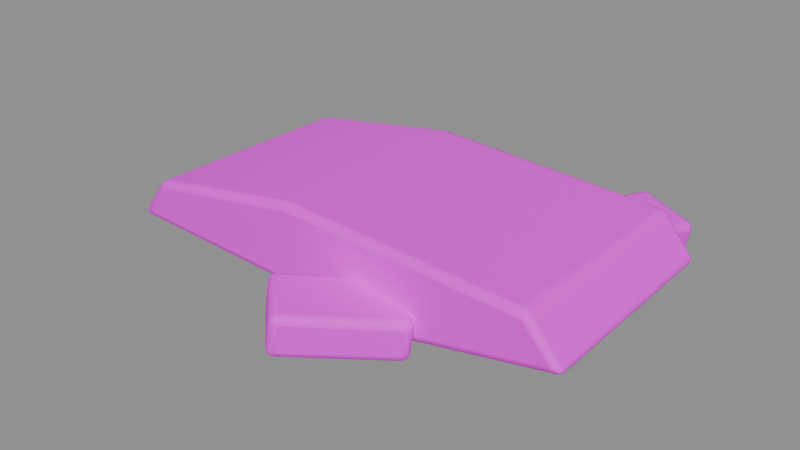 # Source: deep_debris.blend  (saved by Blender 5.3.31; exported with 4.5.12 LTS)
import bpy
from mathutils import Matrix  # noqa: F401  (used for matrix-valued properties, if any)

bpy.ops.wm.read_factory_settings(use_empty=True)
scene = bpy.context.scene
scene.name = 'Asset | deep_debris'

# ---- collections
col_master___deep_debris = bpy.data.collections.new('MASTER | deep_debris'); scene.collection.children.link(col_master___deep_debris)

# ---- images (referenced by path relative to the original .blend; pixels are not part of the script)
import os
ASSET_DIR = os.environ.get("B2B_ASSET_DIR", "")  # directory of the original .blend (textures are referenced by path, not embedded)
HERE = os.path.dirname(os.path.abspath(__file__))  # packed textures are extracted next to this script under _unpacked/

def load_image(name, relpath, width, height, colorspace="sRGB"):
    """Load a texture the original file referenced (path relative to the .blend, or extracted next to this script)."""
    p = next((c for c in (os.path.join(HERE, relpath), os.path.join(ASSET_DIR, relpath)) if relpath and os.path.exists(c)), "")
    if p:
        img = bpy.data.images.load(p, check_existing=True)
        img.name = name
    else:  # same state as the original file: an image datablock whose file is absent (Cycles renders it pink)
        img = bpy.data.images.new(name, width, height)
        img.source = "FILE"
        img.filepath = "//" + (relpath or name)
    img.colorspace_settings.name = colorspace
    return img
img_sea_cabin_timber_8x8_512_png = load_image('sea_cabin_timber_8x8_512.png', 'sea_cabin_timber_8x8_512.png', 1024, 1024, 'sRGB')

# ---- materials (node trees are filled in below, after node groups)
mat_sea_matte = bpy.data.materials.new('SEA_Matte')
mat_sea_matte.roughness = 0.74

# ---- material node trees
mat_sea_matte.use_nodes = True; mat_sea_matte.node_tree.nodes.clear()
_N = mat_sea_matte.node_tree.nodes; _L = mat_sea_matte.node_tree.links
n0 = _N.new('ShaderNodeBsdfPrincipled'); n0.name = 'Principled BSDF'; n0.location = (-200, 100)
n0.inputs[2].default_value = 0.74
n0.inputs[10].default_value = 0.005
n1 = _N.new('ShaderNodeOutputMaterial'); n1.name = 'Material Output'; n1.location = (200, 100)
n2 = _N.new('ShaderNodeUVMap'); n2.name = 'UV Map'; n2.location = (0, 0)
n2.width = 160
n2.uv_map = 'PaletteUV'
n3 = _N.new('ShaderNodeTexImage'); n3.name = 'Image Texture'; n3.location = (0, 0)
n3.image = img_sea_cabin_timber_8x8_512_png
n3.interpolation = 'Closest'
_L.new(n0.outputs[0], n1.inputs[0])
_L.new(n2.outputs[0], n3.inputs[0])
_L.new(n3.outputs[0], n0.inputs[0])
n1.is_active_output = True

# ---- meshes
me_detached_reinforced_slab = bpy.data.meshes.new('Detached reinforced slab')
me_detached_reinforced_slab.from_pydata([(-1.305, -0.566, 0.1381), (0.455, -0.566, 0.06808), (1.305, -0.566, 0.2381), (1.115, -0.566, 0.4681), (-0.215, -0.566, 0.5281), (-1.125, -0.566, 0.3781), (-1.27, 0.654, 0.1424), (0.4442, 0.654, 0.07419), (1.272, 0.654, 0.2398), (1.087, 0.654, 0.4638), (-0.2084, 0.654, 0.5222), (-1.095, 0.654, 0.3761)], [], [(0, 1, 2, 3, 4, 5), (11, 10, 9, 8, 7, 6), (1, 0, 6, 7), (2, 1, 7, 8), (3, 2, 8, 9), (4, 3, 9, 10), (5, 4, 10, 11), (0, 5, 11, 6)])
me_detached_reinforced_slab.polygons.foreach_set('use_smooth', [True] * 8)
_uv = me_detached_reinforced_slab.uv_layers.new(name='PaletteUV')
_uv.uv.foreach_set('vector', [0.4725, 0.9375, 0.455, 0.9678, 0.42, 0.9678, 0.4025, 0.9375, 0.42, 0.9072, 0.455, 0.9072, 0.4725, 0.9375, 0.455, 0.9678, 0.42, 0.9678, 0.4025, 0.9375, 0.42, 0.9072, 0.455, 0.9072, 0.4725, 0.9375, 0.4375, 0.9725, 0.4025, 0.9375, 0.4375, 0.9025, 0.4725, 0.9375, 0.4375, 0.9725, 0.4025, 0.9375, 0.4375, 0.9025, 0.4725, 0.9375, 0.4375, 0.9725, 0.4025, 0.9375, 0.4375, 0.9025, 0.4725, 0.9375, 0.4375, 0.9725, 0.4025, 0.9375, 0.4375, 0.9025, 0.4725, 0.9375, 0.4375, 0.9725, 0.4025, 0.9375, 0.4375, 0.9025, 0.4725, 0.9375, 0.4375, 0.9725, 0.4025, 0.9375, 0.4375, 0.9025])
me_detached_reinforced_slab.materials.append(mat_sea_matte)
me_detached_reinforced_slab.update()
me_loose_masonry = bpy.data.meshes.new('Loose masonry')
me_loose_masonry.from_pydata([(-1.073, 0.4391, 0.09929), (-1.182, 0.7926, 0.09929), (-1.161, 0.7993, 0.2879), (-1.051, 0.4458, 0.2879), (-0.5903, 0.5925, 0.04022), (-0.6973, 0.9386, 0.04022), (-0.676, 0.9452, 0.2249), (-0.569, 0.5991, 0.2249)], [], [(3, 2, 1, 0), (4, 5, 6, 7), (0, 1, 5, 4), (1, 2, 6, 5), (2, 3, 7, 6), (3, 0, 4, 7)])
me_loose_masonry.polygons.foreach_set('use_smooth', [True] * 6)
_uv = me_loose_masonry.uv_layers.new(name='PaletteUV')
_uv.uv.foreach_set('vector', [0.4725, 0.0625, 0.4375, 0.0975, 0.4025, 0.0625, 0.4375, 0.0275, 0.4725, 0.0625, 0.4375, 0.0975, 0.4025, 0.0625, 0.4375, 0.0275, 0.4725, 0.0625, 0.4375, 0.0975, 0.4025, 0.0625, 0.4375, 0.0275, 0.4725, 0.0625, 0.4375, 0.0975, 0.4025, 0.0625, 0.4375, 0.0275, 0.4725, 0.0625, 0.4375, 0.0975, 0.4025, 0.0625, 0.4375, 0.0275, 0.4725, 0.0625, 0.4375, 0.0975, 0.4025, 0.0625, 0.4375, 0.0275])
me_loose_masonry.materials.append(mat_sea_matte)
me_loose_masonry.update()
me_loose_masonry_001 = bpy.data.meshes.new('Loose masonry.001')
me_loose_masonry_001.from_pydata([(0.1427, -1.073, 0.09225), (-0.1194, -0.8139, 0.1216), (-0.08849, -0.8073, 0.3393), (0.1736, -1.067, 0.31), (0.5761, -0.6219, 0.01943), (0.3195, -0.3678, 0.04816), (0.3497, -0.3614, 0.2613), (0.6063, -0.6154, 0.2326)], [], [(3, 2, 1, 0), (4, 5, 6, 7), (0, 1, 5, 4), (1, 2, 6, 5), (2, 3, 7, 6), (3, 0, 4, 7)])
me_loose_masonry_001.polygons.foreach_set('use_smooth', [True] * 6)
_uv = me_loose_masonry_001.uv_layers.new(name='PaletteUV')
_uv.uv.foreach_set('vector', [0.4725, 0.9375, 0.4375, 0.9725, 0.4025, 0.9375, 0.4375, 0.9025, 0.4725, 0.9375, 0.4375, 0.9725, 0.4025, 0.9375, 0.4375, 0.9025, 0.4725, 0.9375, 0.4375, 0.9725, 0.4025, 0.9375, 0.4375, 0.9025, 0.4725, 0.9375, 0.4375, 0.9725, 0.4025, 0.9375, 0.4375, 0.9025, 0.4725, 0.9375, 0.4375, 0.9725, 0.4025, 0.9375, 0.4375, 0.9025, 0.4725, 0.9375, 0.4375, 0.9725, 0.4025, 0.9375, 0.4375, 0.9025])
me_loose_masonry_001.materials.append(mat_sea_matte)
me_loose_masonry_001.update()
me_loose_masonry_002 = bpy.data.meshes.new('Loose masonry.002')
me_loose_masonry_002.from_pydata([(0.8655, 0.2334, 0.08639), (0.5154, 0.3379, 0.1449), (0.5654, 0.3572, 0.4095), (0.9154, 0.2527, 0.351), (1.061, 0.9522, 0.0), (0.7188, 1.055, 0.05729), (0.7677, 1.073, 0.3164), (1.11, 0.971, 0.2591)], [], [(3, 2, 1, 0), (4, 5, 6, 7), (0, 1, 5, 4), (1, 2, 6, 5), (2, 3, 7, 6), (3, 0, 4, 7)])
me_loose_masonry_002.polygons.foreach_set('use_smooth', [True] * 6)
_uv = me_loose_masonry_002.uv_layers.new(name='PaletteUV')
_uv.uv.foreach_set('vector', [0.9725, 0.9375, 0.9375, 0.9725, 0.9025, 0.9375, 0.9375, 0.9025, 0.9725, 0.9375, 0.9375, 0.9725, 0.9025, 0.9375, 0.9375, 0.9025, 0.9725, 0.9375, 0.9375, 0.9725, 0.9025, 0.9375, 0.9375, 0.9025, 0.9725, 0.9375, 0.9375, 0.9725, 0.9025, 0.9375, 0.9375, 0.9025, 0.9725, 0.9375, 0.9375, 0.9725, 0.9025, 0.9375, 0.9375, 0.9025, 0.9725, 0.9375, 0.9375, 0.9725, 0.9025, 0.9375, 0.9375, 0.9025])
me_loose_masonry_002.materials.append(mat_sea_matte)
me_loose_masonry_002.update()

# ---- objects
ob_detached_reinforced_slab = bpy.data.objects.new('Detached reinforced slab', me_detached_reinforced_slab)
ob_loose_masonry = bpy.data.objects.new('Loose masonry', me_loose_masonry)
ob_loose_masonry_001 = bpy.data.objects.new('Loose masonry.001', me_loose_masonry_001)
ob_loose_masonry_002 = bpy.data.objects.new('Loose masonry.002', me_loose_masonry_002)

# ---- transforms, parenting, visibility, modifiers, constraints
ob_detached_reinforced_slab.location = (0.0, 0.0, 0.0)
_m = ob_detached_reinforced_slab.modifiers.new('Real edge rounding', 'BEVEL')
_m.width = 0.039
_m.width_pct = 0.039
_m.segments = 3
_m.harden_normals = True
_m = ob_detached_reinforced_slab.modifiers.new('Weighted surface normals', 'WEIGHTED_NORMAL')
_m.keep_sharp = True
ob_loose_masonry.location = (0.0, 0.0, 0.0)
_m = ob_loose_masonry.modifiers.new('Real edge rounding', 'BEVEL')
_m.width = 0.039
_m.width_pct = 0.039
_m.segments = 3
_m.harden_normals = True
_m = ob_loose_masonry.modifiers.new('Weighted surface normals', 'WEIGHTED_NORMAL')
_m.keep_sharp = True
ob_loose_masonry_001.location = (0.0, 0.0, 0.0)
_m = ob_loose_masonry_001.modifiers.new('Real edge rounding', 'BEVEL')
_m.width = 0.039
_m.width_pct = 0.039
_m.segments = 3
_m.harden_normals = True
_m = ob_loose_masonry_001.modifiers.new('Weighted surface normals', 'WEIGHTED_NORMAL')
_m.keep_sharp = True
ob_loose_masonry_002.location = (0.0, 0.0, 0.0)
_m = ob_loose_masonry_002.modifiers.new('Real edge rounding', 'BEVEL')
_m.width = 0.039
_m.width_pct = 0.039
_m.segments = 3
_m.harden_normals = True
_m = ob_loose_masonry_002.modifiers.new('Weighted surface normals', 'WEIGHTED_NORMAL')
_m.keep_sharp = True

# ---- collection membership
col_master___deep_debris.objects.link(ob_detached_reinforced_slab)
col_master___deep_debris.objects.link(ob_loose_masonry)
col_master___deep_debris.objects.link(ob_loose_masonry_001)
col_master___deep_debris.objects.link(ob_loose_masonry_002)

# ---- scene / render settings (as saved in the file)
scene.frame_start = 1; scene.frame_end = 250; scene.frame_set(1)
scene.render.engine = 'BLENDER_EEVEE_NEXT'
scene.render.image_settings.exr_codec = 'NONE'
scene.render.use_bake_clear = False
scene.render.bake_margin = 0
scene.render.bake_bias = 0.0
scene.render.bake_samples = 0
scene.render.simplify_subdivision_render = 0
scene.render.simplify_child_particles_render = 0.0
scene.render.compositor_device = 'GPU'
scene.eevee.use_volume_custom_range = False
scene.eevee.gtao_distance = 0.0
scene.eevee.use_fast_gi = False
scene.eevee.fast_gi_thickness_near = 0.1
scene.eevee.fast_gi_thickness_far = 0.0
scene.eevee.ray_tracing_options.screen_trace_thickness = 0.1
bpy.context.view_layer.update()

# ---- added for rendering (the .blend has no active camera and no usable light): camera, sun + grey world if the file has none
cam_auto = bpy.data.cameras.new('AutoCamera')
cam_auto.lens = 50.0
cam_auto.sensor_width = 36.0
cam_auto.clip_end = 1000.0
ob_auto_camera = bpy.data.objects.new('AutoCamera', cam_auto)
scene.collection.objects.link(ob_auto_camera)
ob_auto_camera.location = (3.12084, -3.74321, 2.76653)
ob_auto_camera.rotation_euler = (1.09748, -7.21219e-08, 0.694738)
scene.camera = ob_auto_camera
light_auto_sun = bpy.data.lights.new('AutoSun', 'SUN')
light_auto_sun.energy = 3.0
light_auto_sun.angle = 0.0523599
ob_auto_sun = bpy.data.objects.new('AutoSun', light_auto_sun)
scene.collection.objects.link(ob_auto_sun)
ob_auto_sun.rotation_euler = (0.872665, 0.174533, 0.523599)
if scene.world is None:
    world_auto = bpy.data.worlds.new('AutoWorld')
    world_auto.color = (0.3, 0.3, 0.3)
    scene.world = world_auto
bpy.context.view_layer.update()
